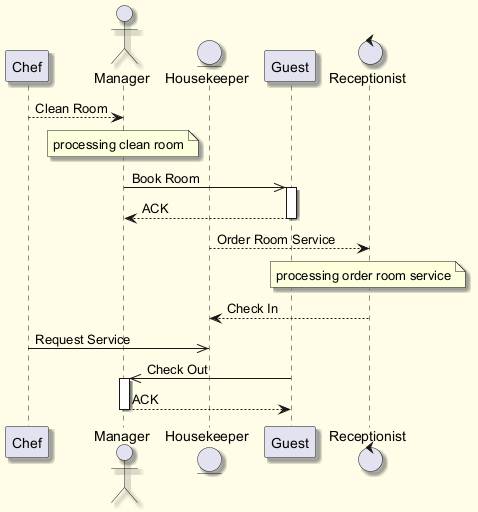

The diagram above was rendered by PlantUML. Its source (embedded in the PNG):
@startuml
skinparam backgroundColor #FFFDE7
skinparam classBackgroundColor #FFF9C4
skinparam classBorderColor #F57F17
skinparam shadowing true
participant "Chef" as C
actor "Manager" as M
entity "Housekeeper" as H
participant "Guest" as G
control "Receptionist" as R
C --> M : Clean Room
note over M : processing clean room
M ->> G : Book Room
activate G
G --> M : ACK
deactivate G
H --> R : Order Room Service
note over R : processing order room service
R --> H : Check In
C ->> H : Request Service
G ->> M : Check Out
activate M
M --> G : ACK
deactivate M
@enduml